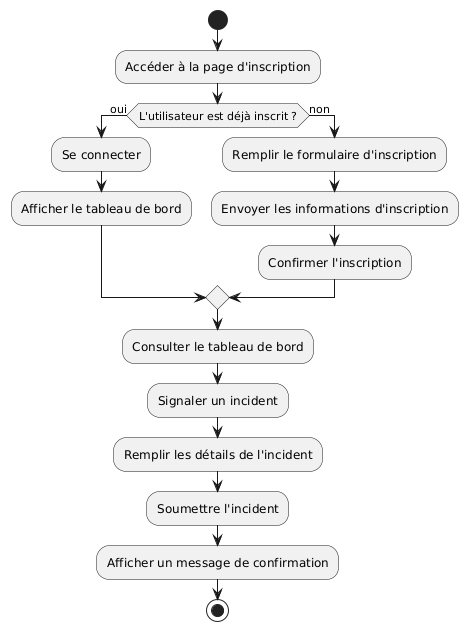

The diagram above was rendered by PlantUML. Its source (embedded in the PNG):
@startuml
start
:Accéder à la page d'inscription;
if (L'utilisateur est déjà inscrit ?) then (oui)
  :Se connecter;
  :Afficher le tableau de bord;
else (non)
  :Remplir le formulaire d'inscription;
  :Envoyer les informations d'inscription;
  :Confirmer l'inscription;
endif
:Consulter le tableau de bord;
:Signaler un incident;
:Remplir les détails de l'incident;
:Soumettre l'incident;
:Afficher un message de confirmation;
stop
@enduml